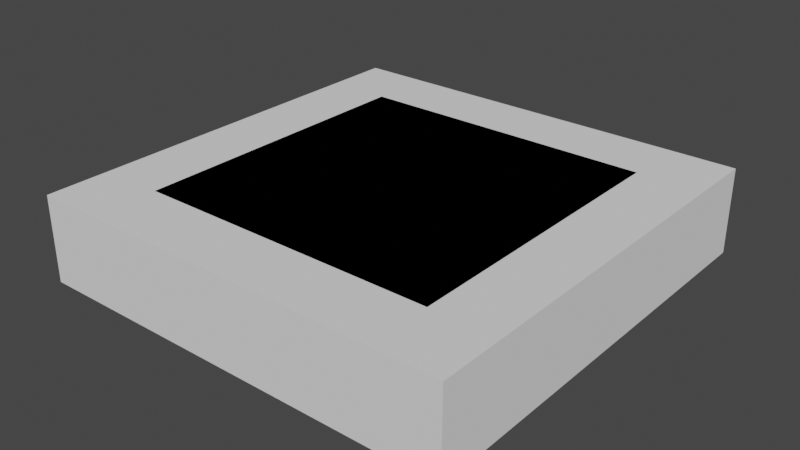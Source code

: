 # Source: BlockTile.blend  (saved by Blender 2.93.21; exported with 4.5.12 LTS)
import bpy
from mathutils import Matrix  # noqa: F401  (used for matrix-valued properties, if any)

bpy.ops.wm.read_factory_settings(use_empty=True)
scene = bpy.context.scene
scene.name = 'Scene'

# ---- collections
col_collection = bpy.data.collections.new('Collection'); scene.collection.children.link(col_collection)

# ---- materials (node trees are filled in below, after node groups)
mat_material = bpy.data.materials.new('Material')
mat_material.alpha_threshold = 0.0
mat_material.use_transparent_shadow = False
mat_material.line_color = (0.0, 0.0, 0.0, 1.0)

# ---- material node trees
mat_material.use_nodes = True; mat_material.node_tree.nodes.clear()
_N = mat_material.node_tree.nodes; _L = mat_material.node_tree.links
n0 = _N.new('ShaderNodeOutputMaterial'); n0.name = 'Material Output'; n0.location = (300, 300)
n1 = _N.new('ShaderNodeBsdfPrincipled'); n1.name = 'Principled BSDF'; n1.location = (10, 300)
n1.distribution = 'GGX'
n1.subsurface_method = 'BURLEY'
n1.inputs[2].default_value = 0.4
n1.inputs[3].default_value = 1.45
n1.inputs[27].default_value = (0.0, 0.0, 0.0, 1.0)
n1.inputs[28].default_value = 1.0
_L.new(n1.outputs[0], n0.inputs[0])
n0.is_active_output = True

# ---- world
world_world = bpy.data.worlds.new('World'); scene.world = world_world
world_world.use_nodes = True; world_world.node_tree.nodes.clear()
_N = world_world.node_tree.nodes; _L = world_world.node_tree.links
n0 = _N.new('ShaderNodeOutputWorld'); n0.name = 'World Output'; n0.location = (300, 300)
n1 = _N.new('ShaderNodeBackground'); n1.name = 'Background'; n1.location = (10, 300)
n1.inputs[0].default_value = (0.05088, 0.05088, 0.05088, 1.0)
_L.new(n1.outputs[0], n0.inputs[0])
n0.is_active_output = True
world_world.color = (0.05088, 0.05088, 0.05088)
world_world.use_sun_shadow = False
world_world.sun_shadow_jitter_overblur = 0.0

# ---- meshes
me_tile_mesh = bpy.data.meshes.new('Tile_Mesh')
me_tile_mesh.from_pydata([(0.7, 0.7, 0.4), (1.0, 1.0, 0.0), (0.7, -0.7, 0.4), (1.0, -1.0, 0.0), (-0.7, 0.7, 0.4), (-1.0, 1.0, 0.0), (-0.7, -0.7, 0.4), (-1.0, -1.0, 0.0)], [], [(0, 4, 6, 2), (3, 2, 6, 7), (7, 6, 4, 5), (1, 0, 2, 3), (5, 4, 0, 1)])
_uv = me_tile_mesh.uv_layers.new(name='UVMap')
_uv.uv.foreach_set('vector', [0.15, 0.15, 0.85, 0.15, 0.85, 0.85, 0.15, 0.85, 0.0, 1.0, 0.15, 0.85, 0.85, 0.85, 1.0, 1.0, 1.0, 1.0, 0.85, 0.85, 0.85, 0.15, 1.0, 1.192e-07, 1.192e-07, 0.0, 0.15, 0.15, 0.15, 0.85, 0.0, 1.0, 1.0, 1.192e-07, 0.85, 0.15, 0.15, 0.15, 1.192e-07, 0.0])
me_tile_mesh.materials.append(mat_material)
me_tile_mesh.use_remesh_preserve_volume = False
me_tile_mesh.use_remesh_preserve_attributes = False
me_tile_mesh.use_mirror_vertex_groups = False
me_tile_mesh.update()
me_mesh = bpy.data.meshes.new('Mesh')
me_mesh.from_pydata([(-1.0, -1.0, 0.0), (-1.0, -1.0, 0.4), (-1.0, 1.0, 0.0), (-1.0, 1.0, 0.4), (1.0, -1.0, 0.0), (1.0, -1.0, 0.4), (1.0, 1.0, 0.0), (1.0, 1.0, 0.4)], [], [(0, 1, 3, 2), (2, 3, 7, 6), (6, 7, 5, 4), (4, 5, 1, 0), (2, 6, 4, 0), (7, 3, 1, 5)])
_uv = me_mesh.uv_layers.new(name='UVMap')
_uv.uv.foreach_set('vector', [0.375, 0.0, 0.625, 0.0, 0.625, 0.25, 0.375, 0.25, 0.375, 0.25, 0.625, 0.25, 0.625, 0.5, 0.375, 0.5, 0.375, 0.5, 0.625, 0.5, 0.625, 0.75, 0.375, 0.75, 0.375, 0.75, 0.625, 0.75, 0.625, 1.0, 0.375, 1.0, 0.125, 0.5, 0.375, 0.5, 0.375, 0.75, 0.125, 0.75, 0.625, 0.5, 0.875, 0.5, 0.875, 0.75, 0.625, 0.75])
me_mesh.use_remesh_fix_poles = True
me_mesh.use_remesh_preserve_attributes = False
me_mesh.update()

# ---- objects
ob_tile = bpy.data.objects.new('Tile', me_tile_mesh)
ob_tile_collider = bpy.data.objects.new('Tile_collider', me_mesh)

# ---- transforms, parenting, visibility, modifiers, constraints
ob_tile.location = (0.0, 0.0, 0.0)
ob_tile.lock_rotations_4d = False
ob_tile.empty_display_type = 'ARROWS'
ob_tile.lineart.crease_threshold = 0.0
ob_tile_collider.location = (0.0, 0.0, 0.0)

# ---- collection membership
col_collection.objects.link(ob_tile)
col_collection.objects.link(ob_tile_collider)

# ---- scene / render settings (as saved in the file)
scene.frame_start = 1; scene.frame_end = 250; scene.frame_set(1)
scene.render.engine = 'BLENDER_EEVEE_NEXT'
scene.cycles.use_denoising = False
scene.cycles.samples = 128
scene.cycles.sampling_pattern = 'TABULATED_SOBOL'
scene.cycles.use_adaptive_sampling = False
scene.cycles.use_light_tree = False
scene.view_settings.view_transform = 'Filmic'
bpy.context.view_layer.update()

# ---- added for rendering (the .blend has no active camera and no usable light): camera, sun
cam_auto = bpy.data.cameras.new('AutoCamera')
cam_auto.lens = 50.0
cam_auto.sensor_width = 36.0
cam_auto.clip_end = 1000.0
ob_auto_camera = bpy.data.objects.new('AutoCamera', cam_auto)
scene.collection.objects.link(ob_auto_camera)
ob_auto_camera.location = (2.64297, -3.17156, 2.31438)
ob_auto_camera.rotation_euler = (1.09748, -7.21219e-08, 0.694738)
scene.camera = ob_auto_camera
light_auto_sun = bpy.data.lights.new('AutoSun', 'SUN')
light_auto_sun.energy = 3.0
light_auto_sun.angle = 0.0523599
ob_auto_sun = bpy.data.objects.new('AutoSun', light_auto_sun)
scene.collection.objects.link(ob_auto_sun)
ob_auto_sun.rotation_euler = (0.872665, 0.174533, 0.523599)
bpy.context.view_layer.update()
